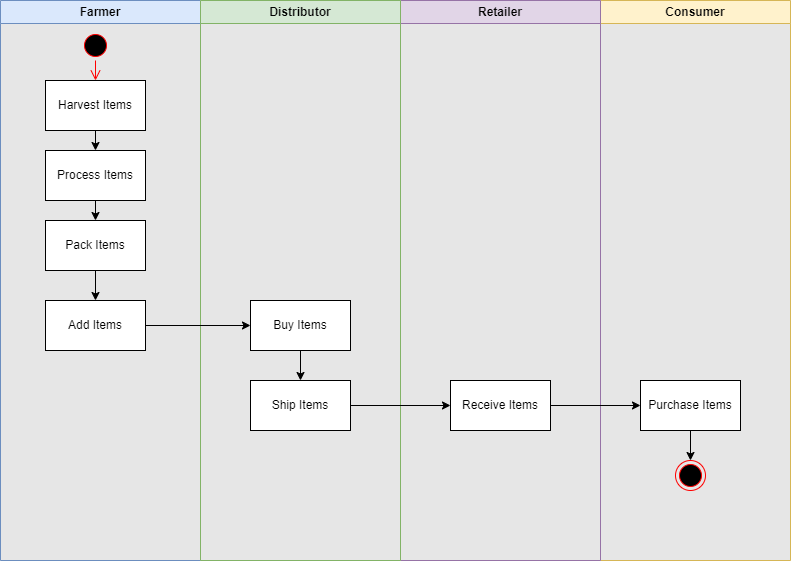

The diagram above was exported from draw.io. Its source (the exported page's mxGraphModel, read from the mxfile embedded in the PNG):
<mxGraphModel dx="794" dy="446" grid="1" gridSize="10" guides="1" tooltips="1" connect="1" arrows="1" fold="1" page="1" pageScale="1" pageWidth="827" pageHeight="1169" background="#E6E6E6" math="0" shadow="0">
  <root>
    <mxCell id="0" />
    <mxCell id="1" parent="0" />
    <mxCell id="_lZnFx7wWTMohdGd_Okg-1" value="Farmer" style="swimlane;whiteSpace=wrap;html=1;fillColor=#dae8fc;strokeColor=#6c8ebf;gradientColor=none;" parent="1" vertex="1">
      <mxGeometry x="40" y="40" width="200" height="560" as="geometry" />
    </mxCell>
    <mxCell id="_lZnFx7wWTMohdGd_Okg-5" value="" style="ellipse;html=1;shape=startState;fillColor=#000000;strokeColor=#ff0000;" parent="_lZnFx7wWTMohdGd_Okg-1" vertex="1">
      <mxGeometry x="80" y="30" width="30" height="30" as="geometry" />
    </mxCell>
    <mxCell id="_lZnFx7wWTMohdGd_Okg-6" value="" style="edgeStyle=orthogonalEdgeStyle;html=1;verticalAlign=bottom;endArrow=open;endSize=8;strokeColor=#ff0000;rounded=0;" parent="_lZnFx7wWTMohdGd_Okg-1" source="_lZnFx7wWTMohdGd_Okg-5" edge="1">
      <mxGeometry relative="1" as="geometry">
        <mxPoint x="95" y="80" as="targetPoint" />
      </mxGeometry>
    </mxCell>
    <mxCell id="_lZnFx7wWTMohdGd_Okg-7" value="Harvest Items" style="rounded=0;whiteSpace=wrap;html=1;" parent="_lZnFx7wWTMohdGd_Okg-1" vertex="1">
      <mxGeometry x="45" y="80" width="100" height="50" as="geometry" />
    </mxCell>
    <mxCell id="_lZnFx7wWTMohdGd_Okg-10" value="Process Items" style="rounded=0;whiteSpace=wrap;html=1;" parent="_lZnFx7wWTMohdGd_Okg-1" vertex="1">
      <mxGeometry x="45" y="150" width="100" height="50" as="geometry" />
    </mxCell>
    <mxCell id="_lZnFx7wWTMohdGd_Okg-9" value="Pack Items" style="rounded=0;whiteSpace=wrap;html=1;" parent="_lZnFx7wWTMohdGd_Okg-1" vertex="1">
      <mxGeometry x="45" y="220" width="100" height="50" as="geometry" />
    </mxCell>
    <mxCell id="_lZnFx7wWTMohdGd_Okg-8" value="Add Items" style="rounded=0;whiteSpace=wrap;html=1;" parent="_lZnFx7wWTMohdGd_Okg-1" vertex="1">
      <mxGeometry x="45" y="300" width="100" height="50" as="geometry" />
    </mxCell>
    <mxCell id="_lZnFx7wWTMohdGd_Okg-12" value="" style="endArrow=classic;html=1;rounded=0;exitX=0.5;exitY=1;exitDx=0;exitDy=0;entryX=0.5;entryY=0;entryDx=0;entryDy=0;" parent="_lZnFx7wWTMohdGd_Okg-1" source="_lZnFx7wWTMohdGd_Okg-7" target="_lZnFx7wWTMohdGd_Okg-10" edge="1">
      <mxGeometry width="50" height="50" relative="1" as="geometry">
        <mxPoint x="350" y="340" as="sourcePoint" />
        <mxPoint x="400" y="290" as="targetPoint" />
      </mxGeometry>
    </mxCell>
    <mxCell id="_lZnFx7wWTMohdGd_Okg-13" value="" style="endArrow=classic;html=1;rounded=0;entryX=0.5;entryY=0;entryDx=0;entryDy=0;" parent="_lZnFx7wWTMohdGd_Okg-1" source="_lZnFx7wWTMohdGd_Okg-10" target="_lZnFx7wWTMohdGd_Okg-9" edge="1">
      <mxGeometry width="50" height="50" relative="1" as="geometry">
        <mxPoint x="105" y="140" as="sourcePoint" />
        <mxPoint x="105" y="160" as="targetPoint" />
      </mxGeometry>
    </mxCell>
    <mxCell id="_lZnFx7wWTMohdGd_Okg-14" value="" style="endArrow=classic;html=1;rounded=0;entryX=0.5;entryY=0;entryDx=0;entryDy=0;exitX=0.5;exitY=1;exitDx=0;exitDy=0;" parent="_lZnFx7wWTMohdGd_Okg-1" source="_lZnFx7wWTMohdGd_Okg-9" target="_lZnFx7wWTMohdGd_Okg-8" edge="1">
      <mxGeometry width="50" height="50" relative="1" as="geometry">
        <mxPoint x="105" y="210" as="sourcePoint" />
        <mxPoint x="105" y="230" as="targetPoint" />
      </mxGeometry>
    </mxCell>
    <mxCell id="_lZnFx7wWTMohdGd_Okg-2" value="Consumer" style="swimlane;whiteSpace=wrap;html=1;fillColor=#fff2cc;strokeColor=#d6b656;" parent="1" vertex="1">
      <mxGeometry x="640" y="40" width="190" height="560" as="geometry" />
    </mxCell>
    <mxCell id="_lZnFx7wWTMohdGd_Okg-18" value="Purchase Items" style="rounded=0;whiteSpace=wrap;html=1;" parent="_lZnFx7wWTMohdGd_Okg-2" vertex="1">
      <mxGeometry x="40" y="380" width="100" height="50" as="geometry" />
    </mxCell>
    <mxCell id="_lZnFx7wWTMohdGd_Okg-20" value="" style="ellipse;html=1;shape=endState;fillColor=#000000;strokeColor=#ff0000;" parent="_lZnFx7wWTMohdGd_Okg-2" vertex="1">
      <mxGeometry x="75" y="460" width="30" height="30" as="geometry" />
    </mxCell>
    <mxCell id="_lZnFx7wWTMohdGd_Okg-25" value="" style="endArrow=classic;html=1;rounded=0;exitX=0.5;exitY=1;exitDx=0;exitDy=0;" parent="_lZnFx7wWTMohdGd_Okg-2" source="_lZnFx7wWTMohdGd_Okg-18" target="_lZnFx7wWTMohdGd_Okg-20" edge="1">
      <mxGeometry width="50" height="50" relative="1" as="geometry">
        <mxPoint x="-40" y="415" as="sourcePoint" />
        <mxPoint x="50" y="415" as="targetPoint" />
      </mxGeometry>
    </mxCell>
    <mxCell id="_lZnFx7wWTMohdGd_Okg-3" value="Retailer" style="swimlane;whiteSpace=wrap;html=1;fillColor=#e1d5e7;strokeColor=#9673a6;" parent="1" vertex="1">
      <mxGeometry x="440" y="40" width="200" height="560" as="geometry" />
    </mxCell>
    <mxCell id="_lZnFx7wWTMohdGd_Okg-15" value="Receive Items" style="rounded=0;whiteSpace=wrap;html=1;" parent="_lZnFx7wWTMohdGd_Okg-3" vertex="1">
      <mxGeometry x="50" y="380" width="100" height="50" as="geometry" />
    </mxCell>
    <mxCell id="_lZnFx7wWTMohdGd_Okg-4" value="Distributor" style="swimlane;whiteSpace=wrap;html=1;fillColor=#d5e8d4;strokeColor=#82b366;" parent="1" vertex="1">
      <mxGeometry x="240" y="40" width="200" height="560" as="geometry" />
    </mxCell>
    <mxCell id="_lZnFx7wWTMohdGd_Okg-17" value="Buy Items" style="rounded=0;whiteSpace=wrap;html=1;" parent="_lZnFx7wWTMohdGd_Okg-4" vertex="1">
      <mxGeometry x="50" y="300" width="100" height="50" as="geometry" />
    </mxCell>
    <mxCell id="_lZnFx7wWTMohdGd_Okg-16" value="Ship Items" style="rounded=0;whiteSpace=wrap;html=1;" parent="_lZnFx7wWTMohdGd_Okg-4" vertex="1">
      <mxGeometry x="50" y="380" width="100" height="50" as="geometry" />
    </mxCell>
    <mxCell id="_lZnFx7wWTMohdGd_Okg-22" value="" style="endArrow=classic;html=1;rounded=0;entryX=0.5;entryY=0;entryDx=0;entryDy=0;exitX=0.5;exitY=1;exitDx=0;exitDy=0;" parent="_lZnFx7wWTMohdGd_Okg-4" source="_lZnFx7wWTMohdGd_Okg-17" target="_lZnFx7wWTMohdGd_Okg-16" edge="1">
      <mxGeometry width="50" height="50" relative="1" as="geometry">
        <mxPoint x="-85" y="290" as="sourcePoint" />
        <mxPoint x="-85" y="320" as="targetPoint" />
      </mxGeometry>
    </mxCell>
    <mxCell id="_lZnFx7wWTMohdGd_Okg-21" value="" style="endArrow=classic;html=1;rounded=0;entryX=0;entryY=0.5;entryDx=0;entryDy=0;exitX=1;exitY=0.5;exitDx=0;exitDy=0;" parent="1" source="_lZnFx7wWTMohdGd_Okg-8" target="_lZnFx7wWTMohdGd_Okg-17" edge="1">
      <mxGeometry width="50" height="50" relative="1" as="geometry">
        <mxPoint x="145" y="320" as="sourcePoint" />
        <mxPoint x="145" y="350" as="targetPoint" />
      </mxGeometry>
    </mxCell>
    <mxCell id="_lZnFx7wWTMohdGd_Okg-23" value="" style="endArrow=classic;html=1;rounded=0;entryX=0;entryY=0.5;entryDx=0;entryDy=0;exitX=1;exitY=0.5;exitDx=0;exitDy=0;" parent="1" source="_lZnFx7wWTMohdGd_Okg-16" target="_lZnFx7wWTMohdGd_Okg-15" edge="1">
      <mxGeometry width="50" height="50" relative="1" as="geometry">
        <mxPoint x="350" y="400" as="sourcePoint" />
        <mxPoint x="350" y="430" as="targetPoint" />
      </mxGeometry>
    </mxCell>
    <mxCell id="_lZnFx7wWTMohdGd_Okg-24" value="" style="endArrow=classic;html=1;rounded=0;entryX=0;entryY=0.5;entryDx=0;entryDy=0;" parent="1" target="_lZnFx7wWTMohdGd_Okg-18" edge="1">
      <mxGeometry width="50" height="50" relative="1" as="geometry">
        <mxPoint x="590" y="445" as="sourcePoint" />
        <mxPoint x="500" y="455" as="targetPoint" />
      </mxGeometry>
    </mxCell>
  </root>
</mxGraphModel>